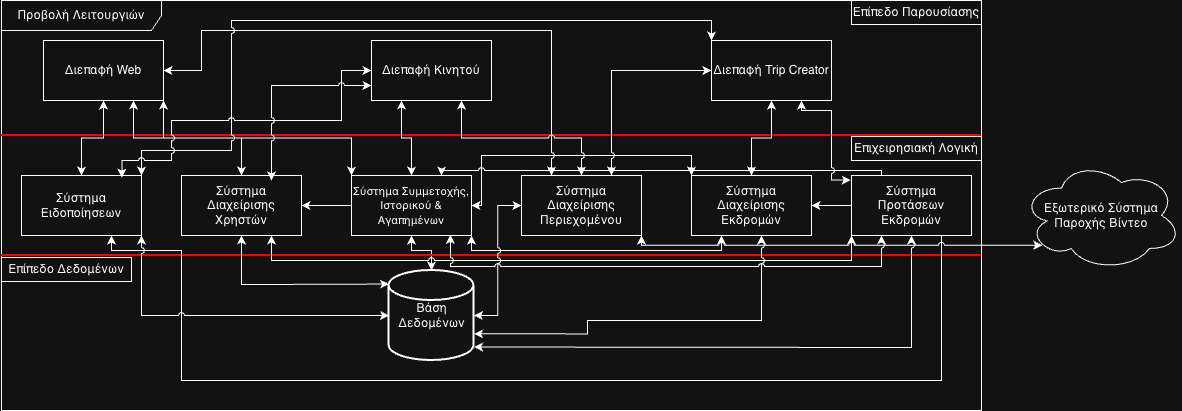

The diagram above was exported from draw.io. Its source (the exported page's mxGraphModel, read from the mxfile embedded in the PNG):
<mxGraphModel dx="1215" dy="891" grid="1" gridSize="10" guides="1" tooltips="1" connect="1" arrows="1" fold="1" page="1" pageScale="1" pageWidth="2336" pageHeight="1654" math="0" shadow="0">
  <root>
    <mxCell id="0" />
    <mxCell id="1" parent="0" />
    <mxCell id="2" parent="1" style="shape=umlFrame;whiteSpace=wrap;html=1;pointerEvents=0;recursiveResize=0;container=1;collapsible=0;width=160;" value="Προβολή Λειτουργιών" vertex="1">
      <mxGeometry height="410" width="980" x="280" y="150" as="geometry" />
    </mxCell>
    <mxCell id="3" parent="2" style="rounded=0;whiteSpace=wrap;html=1;" value="Σύστημα Διαχείρισης Χρηστών" vertex="1">
      <mxGeometry height="60" width="120" x="180" y="175" as="geometry" />
    </mxCell>
    <mxCell id="4" parent="2" style="rounded=0;whiteSpace=wrap;html=1;" value="Σύστημα Διαχείρισης Εκδρομών" vertex="1">
      <mxGeometry height="60" width="120" x="690" y="175" as="geometry" />
    </mxCell>
    <mxCell id="5" parent="2" style="rounded=0;whiteSpace=wrap;html=1;" value="Σύστημα Ειδοποίησεων" vertex="1">
      <mxGeometry height="60" width="120" x="20" y="175" as="geometry" />
    </mxCell>
    <mxCell id="6" edge="1" parent="2" source="10" style="edgeStyle=orthogonalEdgeStyle;rounded=0;orthogonalLoop=1;jettySize=auto;html=1;exitX=0.5;exitY=1;exitDx=0;exitDy=0;startArrow=classic;startFill=1;jumpStyle=arc;" target="16">
      <mxGeometry relative="1" as="geometry">
        <Array as="points">
          <mxPoint x="410" y="250" />
          <mxPoint x="430" y="250" />
        </Array>
      </mxGeometry>
    </mxCell>
    <mxCell id="7" edge="1" parent="2" source="10" style="edgeStyle=orthogonalEdgeStyle;rounded=0;orthogonalLoop=1;jettySize=auto;html=1;exitX=1;exitY=1;exitDx=0;exitDy=0;entryX=0.25;entryY=1;entryDx=0;entryDy=0;jumpStyle=arc;startArrow=classic;startFill=1;" target="4">
      <mxGeometry relative="1" as="geometry">
        <Array as="points">
          <mxPoint x="470" y="250" />
          <mxPoint x="720" y="250" />
        </Array>
      </mxGeometry>
    </mxCell>
    <mxCell id="8" edge="1" parent="2" source="10" style="edgeStyle=orthogonalEdgeStyle;rounded=0;orthogonalLoop=1;jettySize=auto;html=1;exitX=1;exitY=0.5;exitDx=0;exitDy=0;entryX=0;entryY=0;entryDx=0;entryDy=0;startArrow=classic;startFill=1;jumpStyle=arc;" target="4">
      <mxGeometry relative="1" as="geometry">
        <Array as="points">
          <mxPoint x="480" y="205" />
          <mxPoint x="480" y="155" />
          <mxPoint x="690" y="155" />
        </Array>
      </mxGeometry>
    </mxCell>
    <mxCell id="9" edge="1" parent="2" source="10" style="edgeStyle=orthogonalEdgeStyle;rounded=0;orthogonalLoop=1;jettySize=auto;html=1;exitX=0;exitY=0.5;exitDx=0;exitDy=0;" target="3">
      <mxGeometry relative="1" as="geometry" />
    </mxCell>
    <mxCell id="10" parent="2" style="rounded=0;whiteSpace=wrap;html=1;" value="&lt;font style=&quot;font-size: 11px;&quot;&gt;Σύστημα Συμμετοχής, Ιστορικού &amp;amp; Αγαπημένων&lt;/font&gt;" vertex="1">
      <mxGeometry height="60" width="120" x="350" y="175" as="geometry" />
    </mxCell>
    <mxCell id="11" parent="2" style="whiteSpace=wrap;html=1;" value="Σύστημα Διαχείρισης Περιεχομένου" vertex="1">
      <mxGeometry height="60" width="120" x="520" y="175" as="geometry" />
    </mxCell>
    <mxCell id="12" parent="2" style="line;strokeWidth=2;html=1;fontColor=#FF0000;labelBackgroundColor=#FF0000;strokeColor=#FF0000;" value="" vertex="1">
      <mxGeometry height="10" width="980" y="130" as="geometry" />
    </mxCell>
    <mxCell id="13" parent="2" style="line;strokeWidth=2;html=1;strokeColor=#FF0000;" value="" vertex="1">
      <mxGeometry height="10" width="980" y="250" as="geometry" />
    </mxCell>
    <mxCell id="14" parent="2" style="rounded=0;whiteSpace=wrap;html=1;" value="Επιχειρησιακή Λογική" vertex="1">
      <mxGeometry height="24" width="130" x="850" y="136" as="geometry" />
    </mxCell>
    <mxCell id="15" parent="2" style="rounded=0;whiteSpace=wrap;html=1;" value="Επίπεδο Παρουσίασης" vertex="1">
      <mxGeometry height="24" width="130" x="850" as="geometry" />
    </mxCell>
    <mxCell id="16" parent="2" style="strokeWidth=2;html=1;shape=mxgraph.flowchart.database;whiteSpace=wrap;" value="Βάση Δεδομένων" vertex="1">
      <mxGeometry height="90" width="85" x="387.5" y="270" as="geometry" />
    </mxCell>
    <mxCell id="17" edge="1" parent="2" source="21" style="edgeStyle=orthogonalEdgeStyle;rounded=0;orthogonalLoop=1;jettySize=auto;html=1;startArrow=classic;startFill=1;jumpStyle=arc;" target="5">
      <mxGeometry relative="1" as="geometry" />
    </mxCell>
    <mxCell id="18" edge="1" parent="2" source="21" style="edgeStyle=orthogonalEdgeStyle;rounded=0;orthogonalLoop=1;jettySize=auto;html=1;exitX=0.75;exitY=1;exitDx=0;exitDy=0;startArrow=classic;startFill=1;jumpStyle=arc;" target="3">
      <mxGeometry relative="1" as="geometry" />
    </mxCell>
    <mxCell id="19" edge="1" parent="2" source="21" style="edgeStyle=orthogonalEdgeStyle;rounded=0;orthogonalLoop=1;jettySize=auto;html=1;exitX=1;exitY=1;exitDx=0;exitDy=0;entryX=0;entryY=0;entryDx=0;entryDy=0;startArrow=classic;startFill=1;jumpStyle=arc;" target="10">
      <mxGeometry relative="1" as="geometry" />
    </mxCell>
    <mxCell id="20" edge="1" parent="2" source="21" style="edgeStyle=orthogonalEdgeStyle;rounded=0;orthogonalLoop=1;jettySize=auto;html=1;entryX=0.25;entryY=0;entryDx=0;entryDy=0;startArrow=classic;startFill=1;jumpStyle=arc;" target="11">
      <mxGeometry relative="1" as="geometry">
        <Array as="points">
          <mxPoint x="200" y="70" />
          <mxPoint x="200" y="30" />
          <mxPoint x="550" y="30" />
        </Array>
      </mxGeometry>
    </mxCell>
    <object label="Διεπαφή Web" Description="Περιλαμβάνει τις λειτουργίες Login, Προβολή Εκδηλώσεων, Συμμετοχή." id="21">
      <mxCell parent="2" style="whiteSpace=wrap;html=1;" vertex="1">
        <mxGeometry height="60" width="120" x="42" y="40" as="geometry" />
      </mxCell>
    </object>
    <mxCell id="22" edge="1" parent="2" source="24" style="edgeStyle=orthogonalEdgeStyle;rounded=0;orthogonalLoop=1;jettySize=auto;html=1;exitX=0.25;exitY=1;exitDx=0;exitDy=0;startArrow=classic;startFill=1;jumpStyle=arc;" target="10">
      <mxGeometry relative="1" as="geometry" />
    </mxCell>
    <mxCell id="23" edge="1" parent="2" source="24" style="edgeStyle=orthogonalEdgeStyle;rounded=0;orthogonalLoop=1;jettySize=auto;html=1;exitX=0.75;exitY=1;exitDx=0;exitDy=0;startArrow=classic;startFill=1;jumpStyle=arc;" target="11">
      <mxGeometry relative="1" as="geometry" />
    </mxCell>
    <mxCell id="24" parent="2" style="whiteSpace=wrap;html=1;" value="Διεπαφή Κινητού" vertex="1">
      <mxGeometry height="60" width="120" x="370" y="40" as="geometry" />
    </mxCell>
    <mxCell id="25" edge="1" parent="2" source="28" style="edgeStyle=orthogonalEdgeStyle;rounded=0;orthogonalLoop=1;jettySize=auto;html=1;startArrow=classic;startFill=1;jumpStyle=arc;" target="4">
      <mxGeometry relative="1" as="geometry" />
    </mxCell>
    <mxCell id="26" edge="1" parent="2" source="28" style="edgeStyle=orthogonalEdgeStyle;rounded=0;orthogonalLoop=1;jettySize=auto;html=1;entryX=0.75;entryY=0;entryDx=0;entryDy=0;startArrow=classic;startFill=1;jumpStyle=arc;" target="11">
      <mxGeometry relative="1" as="geometry" />
    </mxCell>
    <mxCell id="27" edge="1" parent="2" source="28" style="edgeStyle=orthogonalEdgeStyle;rounded=0;orthogonalLoop=1;jettySize=auto;html=1;exitX=0;exitY=0;exitDx=0;exitDy=0;entryX=1;entryY=0;entryDx=0;entryDy=0;startArrow=classic;startFill=1;jumpStyle=arc;" target="5">
      <mxGeometry relative="1" as="geometry">
        <Array as="points">
          <mxPoint x="710" y="20" />
          <mxPoint x="230" y="20" />
          <mxPoint x="230" y="150" />
          <mxPoint x="140" y="150" />
        </Array>
      </mxGeometry>
    </mxCell>
    <mxCell id="28" parent="2" style="whiteSpace=wrap;html=1;" value="Διεπαφή Trip Creator" vertex="1">
      <mxGeometry height="60" width="120" x="710" y="40" as="geometry" />
    </mxCell>
    <mxCell id="29" parent="2" style="rounded=0;whiteSpace=wrap;html=1;" value="Επίπεδο Δεδομένων" vertex="1">
      <mxGeometry height="24" width="130" y="257" as="geometry" />
    </mxCell>
    <mxCell id="30" edge="1" parent="2" source="34" style="edgeStyle=orthogonalEdgeStyle;rounded=0;orthogonalLoop=1;jettySize=auto;html=1;exitX=0;exitY=0.5;exitDx=0;exitDy=0;entryX=1;entryY=0.5;entryDx=0;entryDy=0;startArrow=none;startFill=0;jumpStyle=arc;" target="4">
      <mxGeometry relative="1" as="geometry" />
    </mxCell>
    <mxCell id="31" edge="1" parent="2" source="34" style="edgeStyle=orthogonalEdgeStyle;rounded=0;orthogonalLoop=1;jettySize=auto;html=1;exitX=0;exitY=1;exitDx=0;exitDy=0;entryX=0.75;entryY=1;entryDx=0;entryDy=0;startArrow=classic;startFill=1;jumpStyle=arc;" target="3">
      <mxGeometry relative="1" as="geometry">
        <Array as="points">
          <mxPoint x="850" y="260" />
          <mxPoint x="270" y="260" />
        </Array>
      </mxGeometry>
    </mxCell>
    <mxCell id="32" edge="1" parent="2" source="34" style="edgeStyle=orthogonalEdgeStyle;rounded=0;orthogonalLoop=1;jettySize=auto;html=1;exitX=0.25;exitY=0;exitDx=0;exitDy=0;entryX=0.75;entryY=0;entryDx=0;entryDy=0;startArrow=none;startFill=0;jumpStyle=arc;" target="10">
      <mxGeometry relative="1" as="geometry">
        <Array as="points">
          <mxPoint x="880" y="170" />
          <mxPoint x="440" y="170" />
        </Array>
      </mxGeometry>
    </mxCell>
    <mxCell id="33" edge="1" parent="2" source="34" style="edgeStyle=orthogonalEdgeStyle;rounded=0;orthogonalLoop=1;jettySize=auto;html=1;exitX=0.75;exitY=1;exitDx=0;exitDy=0;entryX=0.75;entryY=1;entryDx=0;entryDy=0;jumpStyle=arc;startArrow=none;startFill=0;" target="5">
      <mxGeometry relative="1" as="geometry">
        <Array as="points">
          <mxPoint x="940" y="380" />
          <mxPoint x="180" y="380" />
          <mxPoint x="180" y="250" />
          <mxPoint x="110" y="250" />
        </Array>
      </mxGeometry>
    </mxCell>
    <mxCell id="34" parent="2" style="rounded=0;whiteSpace=wrap;html=1;" value="Σύστημα Προτάσεων Εκδρομών" vertex="1">
      <mxGeometry height="60" width="120" x="850" y="175" as="geometry" />
    </mxCell>
    <mxCell id="36" edge="1" parent="2" source="5" style="edgeStyle=orthogonalEdgeStyle;rounded=0;orthogonalLoop=1;jettySize=auto;html=1;exitX=1;exitY=1;exitDx=0;exitDy=0;entryX=0;entryY=0.5;entryDx=0;entryDy=0;entryPerimeter=0;startArrow=classic;startFill=1;jumpStyle=arc;" target="16">
      <mxGeometry relative="1" as="geometry" />
    </mxCell>
    <mxCell id="37" edge="1" parent="2" source="3" style="edgeStyle=orthogonalEdgeStyle;rounded=0;orthogonalLoop=1;jettySize=auto;html=1;entryX=0;entryY=0.15;entryDx=0;entryDy=0;entryPerimeter=0;exitX=0.5;exitY=1;exitDx=0;exitDy=0;startArrow=classic;startFill=1;jumpStyle=arc;" target="16">
      <mxGeometry relative="1" as="geometry">
        <Array as="points">
          <mxPoint x="240" y="284" />
          <mxPoint x="340" y="284" />
        </Array>
      </mxGeometry>
    </mxCell>
    <mxCell id="38" edge="1" parent="2" source="11" style="edgeStyle=orthogonalEdgeStyle;rounded=0;orthogonalLoop=1;jettySize=auto;html=1;entryX=1;entryY=0.5;entryDx=0;entryDy=0;entryPerimeter=0;startArrow=classic;startFill=1;jumpStyle=arc;" target="16">
      <mxGeometry relative="1" as="geometry" />
    </mxCell>
    <mxCell id="39" edge="1" parent="2" source="4" style="edgeStyle=orthogonalEdgeStyle;rounded=0;orthogonalLoop=1;jettySize=auto;html=1;entryX=1.002;entryY=0.704;entryDx=0;entryDy=0;entryPerimeter=0;startArrow=classic;startFill=1;jumpStyle=arc;" target="16">
      <mxGeometry relative="1" as="geometry">
        <Array as="points">
          <mxPoint x="760" y="320" />
          <mxPoint x="586" y="320" />
          <mxPoint x="586" y="333" />
        </Array>
      </mxGeometry>
    </mxCell>
    <mxCell id="40" edge="1" parent="2" source="34" style="edgeStyle=orthogonalEdgeStyle;rounded=0;orthogonalLoop=1;jettySize=auto;html=1;entryX=1;entryY=0.85;entryDx=0;entryDy=0;entryPerimeter=0;startArrow=classic;startFill=1;jumpStyle=arc;" target="16">
      <mxGeometry relative="1" as="geometry">
        <Array as="points">
          <mxPoint x="910" y="347" />
          <mxPoint x="661" y="347" />
        </Array>
      </mxGeometry>
    </mxCell>
    <mxCell id="41" edge="1" parent="2" source="24" style="edgeStyle=orthogonalEdgeStyle;rounded=0;orthogonalLoop=1;jettySize=auto;html=1;exitX=0;exitY=0.5;exitDx=0;exitDy=0;entryX=0.837;entryY=0.037;entryDx=0;entryDy=0;entryPerimeter=0;startArrow=classic;startFill=1;jumpStyle=arc;" target="5">
      <mxGeometry relative="1" as="geometry">
        <Array as="points">
          <mxPoint x="340" y="70" />
          <mxPoint x="340" y="120" />
          <mxPoint x="170" y="120" />
          <mxPoint x="170" y="160" />
          <mxPoint x="120" y="160" />
        </Array>
      </mxGeometry>
    </mxCell>
    <mxCell id="42" edge="1" parent="2" source="24" style="edgeStyle=orthogonalEdgeStyle;rounded=0;orthogonalLoop=1;jettySize=auto;html=1;exitX=0;exitY=0.75;exitDx=0;exitDy=0;entryX=0.75;entryY=0.083;entryDx=0;entryDy=0;entryPerimeter=0;startArrow=classic;startFill=1;jumpStyle=arc;" target="3">
      <mxGeometry relative="1" as="geometry" />
    </mxCell>
    <mxCell id="43" edge="1" parent="2" source="28" style="edgeStyle=orthogonalEdgeStyle;rounded=0;orthogonalLoop=1;jettySize=auto;html=1;exitX=0.75;exitY=1;exitDx=0;exitDy=0;entryX=-0.006;entryY=0.076;entryDx=0;entryDy=0;entryPerimeter=0;startArrow=classic;startFill=1;jumpStyle=arc;" target="34">
      <mxGeometry relative="1" as="geometry">
        <Array as="points">
          <mxPoint x="800" y="110" />
          <mxPoint x="830" y="110" />
          <mxPoint x="830" y="180" />
        </Array>
      </mxGeometry>
    </mxCell>
    <mxCell id="44" edge="1" parent="2" source="34" style="edgeStyle=orthogonalEdgeStyle;rounded=0;orthogonalLoop=1;jettySize=auto;html=1;exitX=0.25;exitY=1;exitDx=0;exitDy=0;entryX=0.825;entryY=0.989;entryDx=0;entryDy=0;entryPerimeter=0;startArrow=classic;startFill=1;jumpStyle=arc;" target="10">
      <mxGeometry relative="1" as="geometry">
        <Array as="points">
          <mxPoint x="880" y="266" />
          <mxPoint x="449" y="266" />
        </Array>
      </mxGeometry>
    </mxCell>
    <mxCell id="45" parent="1" style="ellipse;shape=cloud;whiteSpace=wrap;html=1;" value="Εξωτερικό Σύστημα Παροχής Βίντεο" vertex="1">
      <mxGeometry height="110" width="160" x="1300" y="310" as="geometry" />
    </mxCell>
    <mxCell id="35" edge="1" parent="1" source="11" style="edgeStyle=orthogonalEdgeStyle;rounded=0;orthogonalLoop=1;jettySize=auto;html=1;exitX=1;exitY=1;exitDx=0;exitDy=0;entryX=0.13;entryY=0.77;entryDx=0;entryDy=0;entryPerimeter=0;jumpStyle=arc;startArrow=classic;startFill=1;" target="45">
      <mxGeometry relative="1" as="geometry">
        <Array as="points">
          <mxPoint x="920" y="395" />
        </Array>
      </mxGeometry>
    </mxCell>
  </root>
</mxGraphModel>